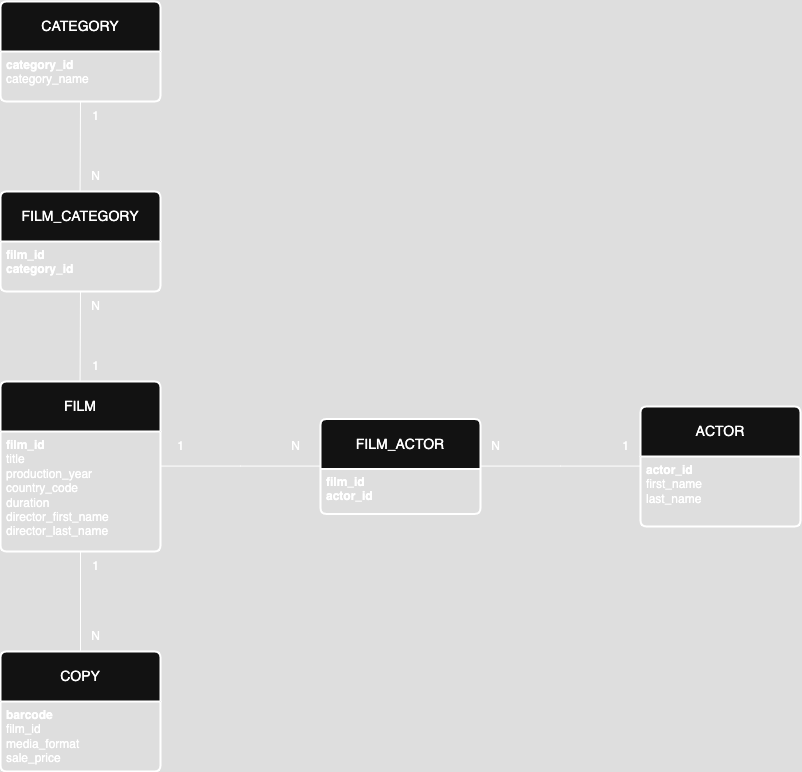

The diagram above was exported from draw.io. Its source (the exported page's mxGraphModel, read from the mxfile embedded in the PNG):
<mxGraphModel dx="1405" dy="2353" grid="1" gridSize="10" guides="1" tooltips="1" connect="1" arrows="1" fold="1" page="1" pageScale="1" pageWidth="827" pageHeight="1169" math="0" shadow="0">
  <root>
    <mxCell id="0" />
    <mxCell id="1" parent="0" />
    <mxCell id="HS3_8JKeATMmWrac0AjY-1" value="FILM" style="swimlane;childLayout=stackLayout;horizontal=1;startSize=50;horizontalStack=0;rounded=1;fontSize=14;fontStyle=0;strokeWidth=2;resizeParent=0;resizeLast=1;shadow=0;dashed=0;align=center;arcSize=4;whiteSpace=wrap;html=1;" vertex="1" parent="1">
      <mxGeometry x="550" width="160" height="170" as="geometry">
        <mxRectangle x="80" y="180" width="70" height="50" as="alternateBounds" />
      </mxGeometry>
    </mxCell>
    <mxCell id="HS3_8JKeATMmWrac0AjY-2" value="&lt;b&gt;film_id&lt;/b&gt;&lt;div&gt;title&lt;/div&gt;&lt;div&gt;production_year&lt;/div&gt;&lt;div&gt;country_code&lt;/div&gt;&lt;div&gt;duration&lt;/div&gt;&lt;div&gt;director_first_name&lt;/div&gt;&lt;div&gt;director_last_name&lt;/div&gt;&lt;div&gt;&lt;br&gt;&lt;/div&gt;" style="align=left;strokeColor=none;fillColor=none;spacingLeft=4;spacingRight=4;fontSize=12;verticalAlign=top;resizable=0;rotatable=0;part=1;html=1;whiteSpace=wrap;" vertex="1" parent="HS3_8JKeATMmWrac0AjY-1">
      <mxGeometry y="50" width="160" height="120" as="geometry" />
    </mxCell>
    <mxCell id="HS3_8JKeATMmWrac0AjY-4" value="ACTOR" style="swimlane;childLayout=stackLayout;horizontal=1;startSize=50;horizontalStack=0;rounded=1;fontSize=14;fontStyle=0;strokeWidth=2;resizeParent=0;resizeLast=1;shadow=0;dashed=0;align=center;arcSize=4;whiteSpace=wrap;html=1;" vertex="1" parent="1">
      <mxGeometry x="1190" y="25" width="160" height="120" as="geometry" />
    </mxCell>
    <mxCell id="HS3_8JKeATMmWrac0AjY-5" value="&lt;b&gt;actor_id&lt;/b&gt;&lt;br&gt;&lt;div&gt;first_name&lt;br&gt;last_name&lt;/div&gt;" style="align=left;strokeColor=none;fillColor=none;spacingLeft=4;spacingRight=4;fontSize=12;verticalAlign=top;resizable=0;rotatable=0;part=1;html=1;whiteSpace=wrap;" vertex="1" parent="HS3_8JKeATMmWrac0AjY-4">
      <mxGeometry y="50" width="160" height="70" as="geometry" />
    </mxCell>
    <mxCell id="HS3_8JKeATMmWrac0AjY-6" value="FILM_ACTOR" style="swimlane;childLayout=stackLayout;horizontal=1;startSize=50;horizontalStack=0;rounded=1;fontSize=14;fontStyle=0;strokeWidth=2;resizeParent=0;resizeLast=1;shadow=0;dashed=0;align=center;arcSize=4;whiteSpace=wrap;html=1;" vertex="1" parent="1">
      <mxGeometry x="870" y="37.5" width="160" height="95" as="geometry" />
    </mxCell>
    <mxCell id="HS3_8JKeATMmWrac0AjY-7" value="&lt;b&gt;film_id&lt;/b&gt;&lt;br&gt;&lt;div&gt;&lt;b&gt;actor_id&lt;/b&gt;&lt;br&gt;&lt;/div&gt;" style="align=left;strokeColor=none;fillColor=none;spacingLeft=4;spacingRight=4;fontSize=12;verticalAlign=top;resizable=0;rotatable=0;part=1;html=1;whiteSpace=wrap;" vertex="1" parent="HS3_8JKeATMmWrac0AjY-6">
      <mxGeometry y="50" width="160" height="45" as="geometry" />
    </mxCell>
    <mxCell id="HS3_8JKeATMmWrac0AjY-9" value="" style="endArrow=none;html=1;rounded=0;exitX=1;exitY=0.5;exitDx=0;exitDy=0;entryX=0;entryY=0.5;entryDx=0;entryDy=0;" edge="1" parent="1">
      <mxGeometry width="50" height="50" relative="1" as="geometry">
        <mxPoint x="710" y="84.57999999999998" as="sourcePoint" />
        <mxPoint x="870" y="84.57999999999998" as="targetPoint" />
        <Array as="points">
          <mxPoint x="790" y="84.57999999999998" />
        </Array>
      </mxGeometry>
    </mxCell>
    <mxCell id="HS3_8JKeATMmWrac0AjY-10" value="" style="endArrow=none;html=1;rounded=0;exitX=1;exitY=0.5;exitDx=0;exitDy=0;entryX=0;entryY=0.5;entryDx=0;entryDy=0;" edge="1" parent="1">
      <mxGeometry width="50" height="50" relative="1" as="geometry">
        <mxPoint x="1030" y="84.57999999999998" as="sourcePoint" />
        <mxPoint x="1190" y="84.57999999999998" as="targetPoint" />
        <Array as="points">
          <mxPoint x="1110" y="84.57999999999998" />
        </Array>
      </mxGeometry>
    </mxCell>
    <mxCell id="HS3_8JKeATMmWrac0AjY-11" value="1" style="text;html=1;align=center;verticalAlign=middle;resizable=0;points=[];autosize=1;strokeColor=none;fillColor=none;" vertex="1" parent="1">
      <mxGeometry x="715" y="50" width="30" height="30" as="geometry" />
    </mxCell>
    <mxCell id="HS3_8JKeATMmWrac0AjY-12" value="N" style="text;html=1;align=center;verticalAlign=middle;resizable=0;points=[];autosize=1;strokeColor=none;fillColor=none;" vertex="1" parent="1">
      <mxGeometry x="830" y="50" width="30" height="30" as="geometry" />
    </mxCell>
    <mxCell id="HS3_8JKeATMmWrac0AjY-13" value="1" style="text;html=1;align=center;verticalAlign=middle;resizable=0;points=[];autosize=1;strokeColor=none;fillColor=none;" vertex="1" parent="1">
      <mxGeometry x="1160" y="50" width="30" height="30" as="geometry" />
    </mxCell>
    <mxCell id="HS3_8JKeATMmWrac0AjY-14" value="N" style="text;html=1;align=center;verticalAlign=middle;resizable=0;points=[];autosize=1;strokeColor=none;fillColor=none;" vertex="1" parent="1">
      <mxGeometry x="1030" y="50" width="30" height="30" as="geometry" />
    </mxCell>
    <mxCell id="HS3_8JKeATMmWrac0AjY-15" value="COPY" style="swimlane;childLayout=stackLayout;horizontal=1;startSize=50;horizontalStack=0;rounded=1;fontSize=14;fontStyle=0;strokeWidth=2;resizeParent=0;resizeLast=1;shadow=0;dashed=0;align=center;arcSize=4;whiteSpace=wrap;html=1;" vertex="1" parent="1">
      <mxGeometry x="550" y="270" width="160" height="120" as="geometry" />
    </mxCell>
    <mxCell id="HS3_8JKeATMmWrac0AjY-16" value="&lt;div&gt;&lt;b&gt;barcode&lt;/b&gt;&lt;br&gt;&lt;/div&gt;&lt;div&gt;film_id&lt;/div&gt;&lt;div&gt;media_format&lt;/div&gt;&lt;div&gt;sale_price&lt;/div&gt;" style="align=left;strokeColor=none;fillColor=none;spacingLeft=4;spacingRight=4;fontSize=12;verticalAlign=top;resizable=0;rotatable=0;part=1;html=1;whiteSpace=wrap;" vertex="1" parent="HS3_8JKeATMmWrac0AjY-15">
      <mxGeometry y="50" width="160" height="70" as="geometry" />
    </mxCell>
    <mxCell id="HS3_8JKeATMmWrac0AjY-19" value="CATEGORY" style="swimlane;childLayout=stackLayout;horizontal=1;startSize=50;horizontalStack=0;rounded=1;fontSize=14;fontStyle=0;strokeWidth=2;resizeParent=0;resizeLast=1;shadow=0;dashed=0;align=center;arcSize=4;whiteSpace=wrap;html=1;" vertex="1" parent="1">
      <mxGeometry x="550" y="-380" width="160" height="100" as="geometry" />
    </mxCell>
    <mxCell id="HS3_8JKeATMmWrac0AjY-20" value="&lt;div&gt;&lt;b&gt;category_id&lt;/b&gt;&lt;/div&gt;&lt;div&gt;category_name&lt;/div&gt;" style="align=left;strokeColor=none;fillColor=none;spacingLeft=4;spacingRight=4;fontSize=12;verticalAlign=top;resizable=0;rotatable=0;part=1;html=1;whiteSpace=wrap;" vertex="1" parent="HS3_8JKeATMmWrac0AjY-19">
      <mxGeometry y="50" width="160" height="50" as="geometry" />
    </mxCell>
    <mxCell id="HS3_8JKeATMmWrac0AjY-21" style="edgeStyle=orthogonalEdgeStyle;rounded=0;orthogonalLoop=1;jettySize=auto;html=1;exitX=0.5;exitY=1;exitDx=0;exitDy=0;" edge="1" parent="HS3_8JKeATMmWrac0AjY-19" source="HS3_8JKeATMmWrac0AjY-20" target="HS3_8JKeATMmWrac0AjY-20">
      <mxGeometry relative="1" as="geometry" />
    </mxCell>
    <mxCell id="HS3_8JKeATMmWrac0AjY-22" value="FILM_CATEGORY" style="swimlane;childLayout=stackLayout;horizontal=1;startSize=50;horizontalStack=0;rounded=1;fontSize=14;fontStyle=0;strokeWidth=2;resizeParent=0;resizeLast=1;shadow=0;dashed=0;align=center;arcSize=4;whiteSpace=wrap;html=1;" vertex="1" parent="1">
      <mxGeometry x="550" y="-190" width="160" height="100" as="geometry" />
    </mxCell>
    <mxCell id="HS3_8JKeATMmWrac0AjY-23" value="&lt;div&gt;&lt;span style=&quot;background-color: transparent; color: light-dark(rgb(0, 0, 0), rgb(255, 255, 255));&quot;&gt;&lt;b&gt;film_id&lt;/b&gt;&lt;/span&gt;&lt;/div&gt;&lt;div&gt;&lt;span style=&quot;background-color: transparent; color: light-dark(rgb(0, 0, 0), rgb(255, 255, 255));&quot;&gt;&lt;b&gt;category_id&lt;/b&gt;&lt;/span&gt;&lt;/div&gt;" style="align=left;strokeColor=none;fillColor=none;spacingLeft=4;spacingRight=4;fontSize=12;verticalAlign=top;resizable=0;rotatable=0;part=1;html=1;whiteSpace=wrap;" vertex="1" parent="HS3_8JKeATMmWrac0AjY-22">
      <mxGeometry y="50" width="160" height="50" as="geometry" />
    </mxCell>
    <mxCell id="HS3_8JKeATMmWrac0AjY-24" style="edgeStyle=orthogonalEdgeStyle;rounded=0;orthogonalLoop=1;jettySize=auto;html=1;exitX=0.5;exitY=1;exitDx=0;exitDy=0;" edge="1" parent="HS3_8JKeATMmWrac0AjY-22" source="HS3_8JKeATMmWrac0AjY-23" target="HS3_8JKeATMmWrac0AjY-23">
      <mxGeometry relative="1" as="geometry" />
    </mxCell>
    <mxCell id="HS3_8JKeATMmWrac0AjY-25" value="" style="endArrow=none;html=1;rounded=0;entryX=0.5;entryY=1;entryDx=0;entryDy=0;exitX=0.5;exitY=0;exitDx=0;exitDy=0;" edge="1" parent="1" source="HS3_8JKeATMmWrac0AjY-15" target="HS3_8JKeATMmWrac0AjY-2">
      <mxGeometry width="50" height="50" relative="1" as="geometry">
        <mxPoint x="750" y="260" as="sourcePoint" />
        <mxPoint x="800" y="210" as="targetPoint" />
      </mxGeometry>
    </mxCell>
    <mxCell id="HS3_8JKeATMmWrac0AjY-26" value="1" style="text;html=1;align=center;verticalAlign=middle;resizable=0;points=[];autosize=1;strokeColor=none;fillColor=none;" vertex="1" parent="1">
      <mxGeometry x="630" y="170" width="30" height="30" as="geometry" />
    </mxCell>
    <mxCell id="HS3_8JKeATMmWrac0AjY-27" value="N" style="text;html=1;align=center;verticalAlign=middle;resizable=0;points=[];autosize=1;strokeColor=none;fillColor=none;" vertex="1" parent="1">
      <mxGeometry x="630" y="240" width="30" height="30" as="geometry" />
    </mxCell>
    <mxCell id="HS3_8JKeATMmWrac0AjY-29" value="" style="endArrow=none;html=1;rounded=0;exitX=0.5;exitY=0;exitDx=0;exitDy=0;" edge="1" parent="1">
      <mxGeometry width="50" height="50" relative="1" as="geometry">
        <mxPoint x="629.5699999999999" as="sourcePoint" />
        <mxPoint x="630" y="-90" as="targetPoint" />
      </mxGeometry>
    </mxCell>
    <mxCell id="HS3_8JKeATMmWrac0AjY-30" value="1" style="text;html=1;align=center;verticalAlign=middle;resizable=0;points=[];autosize=1;strokeColor=none;fillColor=none;" vertex="1" parent="1">
      <mxGeometry x="630" y="-30" width="30" height="30" as="geometry" />
    </mxCell>
    <mxCell id="HS3_8JKeATMmWrac0AjY-31" value="N" style="text;html=1;align=center;verticalAlign=middle;resizable=0;points=[];autosize=1;strokeColor=none;fillColor=none;" vertex="1" parent="1">
      <mxGeometry x="630" y="-90" width="30" height="30" as="geometry" />
    </mxCell>
    <mxCell id="HS3_8JKeATMmWrac0AjY-32" value="" style="endArrow=none;html=1;rounded=0;exitX=0.5;exitY=0;exitDx=0;exitDy=0;" edge="1" parent="1">
      <mxGeometry width="50" height="50" relative="1" as="geometry">
        <mxPoint x="629.5699999999999" y="-190" as="sourcePoint" />
        <mxPoint x="630" y="-280" as="targetPoint" />
      </mxGeometry>
    </mxCell>
    <mxCell id="HS3_8JKeATMmWrac0AjY-33" value="1" style="text;html=1;align=center;verticalAlign=middle;resizable=0;points=[];autosize=1;strokeColor=none;fillColor=none;" vertex="1" parent="1">
      <mxGeometry x="630" y="-280" width="30" height="30" as="geometry" />
    </mxCell>
    <mxCell id="HS3_8JKeATMmWrac0AjY-34" value="N" style="text;html=1;align=center;verticalAlign=middle;resizable=0;points=[];autosize=1;strokeColor=none;fillColor=none;" vertex="1" parent="1">
      <mxGeometry x="630" y="-220" width="30" height="30" as="geometry" />
    </mxCell>
  </root>
</mxGraphModel>